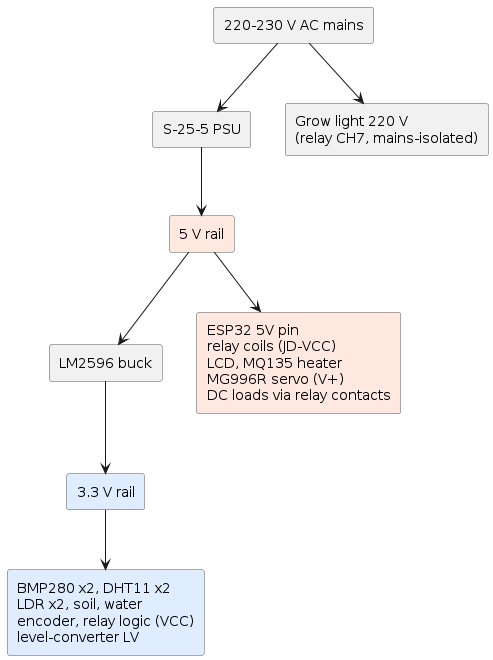

The diagram above was rendered by PlantUML. Its source (embedded in the PNG):
@startuml
skinparam rectangleBorderColor #555
rectangle "220-230 V AC mains" as mains
rectangle "S-25-5 PSU" as psu
rectangle "5 V rail" as r5 #ffe8e0
rectangle "LM2596 buck" as buck
rectangle "3.3 V rail" as r33 #e0ecff
rectangle "Grow light 220 V\n(relay CH7, mains-isolated)" as grow
rectangle "ESP32 5V pin\nrelay coils (JD-VCC)\nLCD, MQ135 heater\nMG996R servo (V+)\nDC loads via relay contacts" as loads5 #ffe8e0
rectangle "BMP280 x2, DHT11 x2\nLDR x2, soil, water\nencoder, relay logic (VCC)\nlevel-converter LV" as loads33 #e0ecff

mains --> psu
psu --> r5
r5 --> buck
buck --> r33
mains --> grow
r5 --> loads5
r33 --> loads33
@enduml